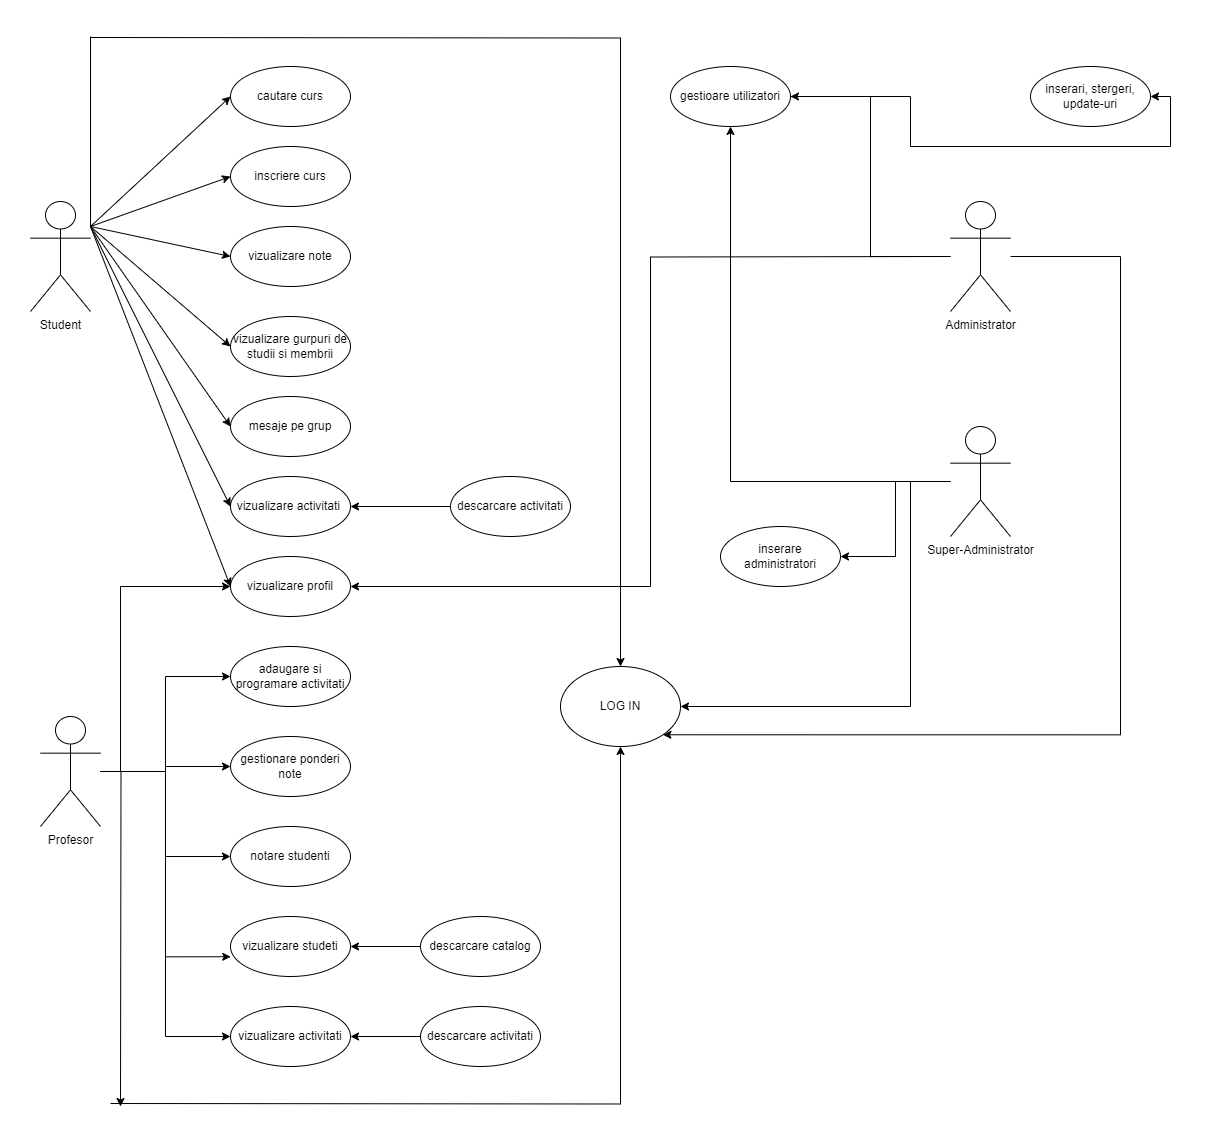

The diagram above was exported from draw.io. Its source (the exported page's mxGraphModel, read from the mxfile embedded in the PNG):
<mxGraphModel dx="1463" dy="787" grid="1" gridSize="10" guides="1" tooltips="1" connect="1" arrows="1" fold="1" page="1" pageScale="1" pageWidth="850" pageHeight="1100" math="0" shadow="0">
  <root>
    <mxCell id="0" />
    <mxCell id="1" parent="0" />
    <mxCell id="ZebOFr88D0VvBWg1Ipgb-56" style="edgeStyle=orthogonalEdgeStyle;rounded=0;orthogonalLoop=1;jettySize=auto;html=1;entryX=0.5;entryY=0;entryDx=0;entryDy=0;" edge="1" parent="1" target="ZebOFr88D0VvBWg1Ipgb-52">
      <mxGeometry relative="1" as="geometry">
        <mxPoint x="140" y="11" as="sourcePoint" />
        <mxPoint x="670" y="420" as="targetPoint" />
      </mxGeometry>
    </mxCell>
    <mxCell id="ZebOFr88D0VvBWg1Ipgb-1" value="Student&lt;div&gt;&lt;br&gt;&lt;/div&gt;" style="shape=umlActor;verticalLabelPosition=bottom;verticalAlign=top;html=1;outlineConnect=0;" vertex="1" parent="1">
      <mxGeometry x="80" y="175" width="60" height="110" as="geometry" />
    </mxCell>
    <mxCell id="ZebOFr88D0VvBWg1Ipgb-2" value="cautare curs" style="ellipse;whiteSpace=wrap;html=1;" vertex="1" parent="1">
      <mxGeometry x="280" y="40" width="120" height="60" as="geometry" />
    </mxCell>
    <mxCell id="ZebOFr88D0VvBWg1Ipgb-3" value="inscriere curs&lt;span style=&quot;color: rgba(0, 0, 0, 0); font-family: monospace; font-size: 0px; text-align: start; text-wrap: nowrap;&quot;&gt;%3CmxGraphModel%3E%3Croot%3E%3CmxCell%20id%3D%220%22%2F%3E%3CmxCell%20id%3D%221%22%20parent%3D%220%22%2F%3E%3CmxCell%20id%3D%222%22%20value%3D%22cautare%20curs%22%20style%3D%22ellipse%3BwhiteSpace%3Dwrap%3Bhtml%3D1%3B%22%20vertex%3D%221%22%20parent%3D%221%22%3E%3CmxGeometry%20x%3D%22280%22%20y%3D%2240%22%20width%3D%22120%22%20height%3D%2260%22%20as%3D%22geometry%22%2F%3E%3C%2FmxCell%3E%3C%2Froot%3E%3C%2FmxGraphModel%3E&lt;/span&gt;" style="ellipse;whiteSpace=wrap;html=1;" vertex="1" parent="1">
      <mxGeometry x="280" y="120" width="120" height="60" as="geometry" />
    </mxCell>
    <mxCell id="ZebOFr88D0VvBWg1Ipgb-4" value="vizualizare note" style="ellipse;whiteSpace=wrap;html=1;" vertex="1" parent="1">
      <mxGeometry x="280" y="200" width="120" height="60" as="geometry" />
    </mxCell>
    <mxCell id="ZebOFr88D0VvBWg1Ipgb-5" value="vizualizare gurpuri de studii si membrii&lt;span style=&quot;color: rgba(0, 0, 0, 0); font-family: monospace; font-size: 0px; text-align: start; text-wrap: nowrap;&quot;&gt;%3CmxGraphModel%3E%3Croot%3E%3CmxCell%20id%3D%220%22%2F%3E%3CmxCell%20id%3D%221%22%20parent%3D%220%22%2F%3E%3CmxCell%20id%3D%222%22%20value%3D%22cautare%20curs%22%20style%3D%22ellipse%3BwhiteSpace%3Dwrap%3Bhtml%3D1%3B%22%20vertex%3D%221%22%20parent%3D%221%22%3E%3CmxGeometry%20x%3D%22280%22%20y%3D%2240%22%20width%3D%22120%22%20height%3D%2260%22%20as%3D%22geometry%22%2F%3E%3C%2FmxCell%3E%3C%2Froot%3E%3C%2FmxGraphModel%3E&lt;/span&gt;" style="ellipse;whiteSpace=wrap;html=1;" vertex="1" parent="1">
      <mxGeometry x="280" y="290" width="120" height="60" as="geometry" />
    </mxCell>
    <mxCell id="ZebOFr88D0VvBWg1Ipgb-6" value="mesaje pe grup&lt;span style=&quot;color: rgba(0, 0, 0, 0); font-family: monospace; font-size: 0px; text-align: start; text-wrap: nowrap;&quot;&gt;%3CmxGraphModel%3E%3Croot%3E%3CmxCell%20id%3D%220%22%2F%3E%3CmxCell%20id%3D%221%22%20parent%3D%220%22%2F%3E%3CmxCell%20id%3D%222%22%20value%3D%22cautare%20curs%22%20style%3D%22ellipse%3BwhiteSpace%3Dwrap%3Bhtml%3D1%3B%22%20vertex%3D%221%22%20parent%3D%221%22%3E%3CmxGeometry%20x%3D%22280%22%20y%3D%2240%22%20width%3D%22120%22%20height%3D%2260%22%20as%3D%22geometry%22%2F%3E%3C%2FmxCell%3E%3C%2Froot%3E%3C%2FmxGraphModel%3E&lt;/span&gt;" style="ellipse;whiteSpace=wrap;html=1;" vertex="1" parent="1">
      <mxGeometry x="280" y="370" width="120" height="60" as="geometry" />
    </mxCell>
    <mxCell id="ZebOFr88D0VvBWg1Ipgb-7" value="vizualizare activitati&amp;nbsp;" style="ellipse;whiteSpace=wrap;html=1;" vertex="1" parent="1">
      <mxGeometry x="280" y="450" width="120" height="60" as="geometry" />
    </mxCell>
    <mxCell id="ZebOFr88D0VvBWg1Ipgb-10" value="" style="endArrow=classic;html=1;rounded=0;entryX=0;entryY=0.5;entryDx=0;entryDy=0;" edge="1" parent="1" target="ZebOFr88D0VvBWg1Ipgb-2">
      <mxGeometry width="50" height="50" relative="1" as="geometry">
        <mxPoint x="140" y="200" as="sourcePoint" />
        <mxPoint x="190" y="150" as="targetPoint" />
      </mxGeometry>
    </mxCell>
    <mxCell id="ZebOFr88D0VvBWg1Ipgb-11" value="" style="endArrow=classic;html=1;rounded=0;entryX=0;entryY=0.5;entryDx=0;entryDy=0;" edge="1" parent="1" target="ZebOFr88D0VvBWg1Ipgb-3">
      <mxGeometry width="50" height="50" relative="1" as="geometry">
        <mxPoint x="140" y="200" as="sourcePoint" />
        <mxPoint x="200" y="175" as="targetPoint" />
      </mxGeometry>
    </mxCell>
    <mxCell id="ZebOFr88D0VvBWg1Ipgb-13" value="" style="endArrow=classic;html=1;rounded=0;entryX=0;entryY=0.5;entryDx=0;entryDy=0;" edge="1" parent="1" target="ZebOFr88D0VvBWg1Ipgb-4">
      <mxGeometry width="50" height="50" relative="1" as="geometry">
        <mxPoint x="140" y="200" as="sourcePoint" />
        <mxPoint x="220" y="205" as="targetPoint" />
      </mxGeometry>
    </mxCell>
    <mxCell id="ZebOFr88D0VvBWg1Ipgb-14" value="" style="endArrow=classic;html=1;rounded=0;entryX=0;entryY=0.5;entryDx=0;entryDy=0;" edge="1" parent="1" target="ZebOFr88D0VvBWg1Ipgb-5">
      <mxGeometry width="50" height="50" relative="1" as="geometry">
        <mxPoint x="140" y="200" as="sourcePoint" />
        <mxPoint x="230" y="250" as="targetPoint" />
      </mxGeometry>
    </mxCell>
    <mxCell id="ZebOFr88D0VvBWg1Ipgb-15" value="" style="endArrow=classic;html=1;rounded=0;entryX=0;entryY=0.5;entryDx=0;entryDy=0;" edge="1" parent="1" target="ZebOFr88D0VvBWg1Ipgb-6">
      <mxGeometry width="50" height="50" relative="1" as="geometry">
        <mxPoint x="140" y="200" as="sourcePoint" />
        <mxPoint x="320" y="280" as="targetPoint" />
      </mxGeometry>
    </mxCell>
    <mxCell id="ZebOFr88D0VvBWg1Ipgb-16" value="" style="endArrow=classic;html=1;rounded=0;entryX=0;entryY=0.5;entryDx=0;entryDy=0;" edge="1" parent="1" target="ZebOFr88D0VvBWg1Ipgb-7">
      <mxGeometry width="50" height="50" relative="1" as="geometry">
        <mxPoint x="140" y="200" as="sourcePoint" />
        <mxPoint x="190" y="340" as="targetPoint" />
      </mxGeometry>
    </mxCell>
    <mxCell id="ZebOFr88D0VvBWg1Ipgb-17" value="vizualizare profil" style="ellipse;whiteSpace=wrap;html=1;" vertex="1" parent="1">
      <mxGeometry x="280" y="530" width="120" height="60" as="geometry" />
    </mxCell>
    <mxCell id="ZebOFr88D0VvBWg1Ipgb-18" value="" style="endArrow=classic;html=1;rounded=0;entryX=0;entryY=0.5;entryDx=0;entryDy=0;" edge="1" parent="1" target="ZebOFr88D0VvBWg1Ipgb-17">
      <mxGeometry width="50" height="50" relative="1" as="geometry">
        <mxPoint x="140" y="200" as="sourcePoint" />
        <mxPoint x="190" y="350" as="targetPoint" />
      </mxGeometry>
    </mxCell>
    <mxCell id="ZebOFr88D0VvBWg1Ipgb-32" style="edgeStyle=orthogonalEdgeStyle;rounded=0;orthogonalLoop=1;jettySize=auto;html=1;entryX=0;entryY=0.5;entryDx=0;entryDy=0;" edge="1" parent="1" source="ZebOFr88D0VvBWg1Ipgb-19" target="ZebOFr88D0VvBWg1Ipgb-17">
      <mxGeometry relative="1" as="geometry">
        <Array as="points">
          <mxPoint x="170" y="745" />
          <mxPoint x="170" y="560" />
        </Array>
      </mxGeometry>
    </mxCell>
    <mxCell id="ZebOFr88D0VvBWg1Ipgb-33" style="edgeStyle=orthogonalEdgeStyle;rounded=0;orthogonalLoop=1;jettySize=auto;html=1;entryX=0;entryY=0.5;entryDx=0;entryDy=0;" edge="1" parent="1" source="ZebOFr88D0VvBWg1Ipgb-19" target="ZebOFr88D0VvBWg1Ipgb-20">
      <mxGeometry relative="1" as="geometry" />
    </mxCell>
    <mxCell id="ZebOFr88D0VvBWg1Ipgb-34" style="edgeStyle=orthogonalEdgeStyle;rounded=0;orthogonalLoop=1;jettySize=auto;html=1;entryX=0;entryY=0.5;entryDx=0;entryDy=0;" edge="1" parent="1" source="ZebOFr88D0VvBWg1Ipgb-19" target="ZebOFr88D0VvBWg1Ipgb-21">
      <mxGeometry relative="1" as="geometry" />
    </mxCell>
    <mxCell id="ZebOFr88D0VvBWg1Ipgb-35" style="edgeStyle=orthogonalEdgeStyle;rounded=0;orthogonalLoop=1;jettySize=auto;html=1;entryX=0;entryY=0.5;entryDx=0;entryDy=0;" edge="1" parent="1" source="ZebOFr88D0VvBWg1Ipgb-19" target="ZebOFr88D0VvBWg1Ipgb-22">
      <mxGeometry relative="1" as="geometry" />
    </mxCell>
    <mxCell id="ZebOFr88D0VvBWg1Ipgb-37" style="edgeStyle=orthogonalEdgeStyle;rounded=0;orthogonalLoop=1;jettySize=auto;html=1;entryX=0;entryY=0.5;entryDx=0;entryDy=0;" edge="1" parent="1" source="ZebOFr88D0VvBWg1Ipgb-19" target="ZebOFr88D0VvBWg1Ipgb-28">
      <mxGeometry relative="1" as="geometry" />
    </mxCell>
    <mxCell id="ZebOFr88D0VvBWg1Ipgb-53" style="edgeStyle=orthogonalEdgeStyle;rounded=0;orthogonalLoop=1;jettySize=auto;html=1;entryX=0.5;entryY=1;entryDx=0;entryDy=0;" edge="1" parent="1" target="ZebOFr88D0VvBWg1Ipgb-52">
      <mxGeometry relative="1" as="geometry">
        <mxPoint x="160" y="1077" as="sourcePoint" />
        <mxPoint x="685" y="1050" as="targetPoint" />
      </mxGeometry>
    </mxCell>
    <mxCell id="ZebOFr88D0VvBWg1Ipgb-54" style="edgeStyle=orthogonalEdgeStyle;rounded=0;orthogonalLoop=1;jettySize=auto;html=1;" edge="1" parent="1" source="ZebOFr88D0VvBWg1Ipgb-19">
      <mxGeometry relative="1" as="geometry">
        <mxPoint x="170" y="1080.0000000000002" as="targetPoint" />
      </mxGeometry>
    </mxCell>
    <mxCell id="ZebOFr88D0VvBWg1Ipgb-19" value="&lt;div&gt;Profesor&lt;/div&gt;&lt;div&gt;&lt;br&gt;&lt;/div&gt;" style="shape=umlActor;verticalLabelPosition=bottom;verticalAlign=top;html=1;outlineConnect=0;" vertex="1" parent="1">
      <mxGeometry x="90" y="690" width="60" height="110" as="geometry" />
    </mxCell>
    <mxCell id="ZebOFr88D0VvBWg1Ipgb-20" value="adaugare si programare activitati" style="ellipse;whiteSpace=wrap;html=1;" vertex="1" parent="1">
      <mxGeometry x="280" y="620" width="120" height="60" as="geometry" />
    </mxCell>
    <mxCell id="ZebOFr88D0VvBWg1Ipgb-21" value="gestionare ponderi note" style="ellipse;whiteSpace=wrap;html=1;" vertex="1" parent="1">
      <mxGeometry x="280" y="710" width="120" height="60" as="geometry" />
    </mxCell>
    <mxCell id="ZebOFr88D0VvBWg1Ipgb-22" value="notare studenti" style="ellipse;whiteSpace=wrap;html=1;" vertex="1" parent="1">
      <mxGeometry x="280" y="800" width="120" height="60" as="geometry" />
    </mxCell>
    <mxCell id="ZebOFr88D0VvBWg1Ipgb-23" value="vizualizare studeti" style="ellipse;whiteSpace=wrap;html=1;" vertex="1" parent="1">
      <mxGeometry x="280" y="890" width="120" height="60" as="geometry" />
    </mxCell>
    <mxCell id="ZebOFr88D0VvBWg1Ipgb-25" style="edgeStyle=orthogonalEdgeStyle;rounded=0;orthogonalLoop=1;jettySize=auto;html=1;exitX=0;exitY=0.5;exitDx=0;exitDy=0;entryX=1;entryY=0.5;entryDx=0;entryDy=0;" edge="1" parent="1" source="ZebOFr88D0VvBWg1Ipgb-24" target="ZebOFr88D0VvBWg1Ipgb-23">
      <mxGeometry relative="1" as="geometry" />
    </mxCell>
    <mxCell id="ZebOFr88D0VvBWg1Ipgb-24" value="descarcare catalog" style="ellipse;whiteSpace=wrap;html=1;" vertex="1" parent="1">
      <mxGeometry x="470" y="890" width="120" height="60" as="geometry" />
    </mxCell>
    <mxCell id="ZebOFr88D0VvBWg1Ipgb-27" style="edgeStyle=orthogonalEdgeStyle;rounded=0;orthogonalLoop=1;jettySize=auto;html=1;entryX=1;entryY=0.5;entryDx=0;entryDy=0;" edge="1" parent="1" source="ZebOFr88D0VvBWg1Ipgb-26" target="ZebOFr88D0VvBWg1Ipgb-7">
      <mxGeometry relative="1" as="geometry" />
    </mxCell>
    <mxCell id="ZebOFr88D0VvBWg1Ipgb-26" value="descarcare activitati" style="ellipse;whiteSpace=wrap;html=1;" vertex="1" parent="1">
      <mxGeometry x="500" y="450" width="120" height="60" as="geometry" />
    </mxCell>
    <mxCell id="ZebOFr88D0VvBWg1Ipgb-28" value="vizualizare activitati" style="ellipse;whiteSpace=wrap;html=1;" vertex="1" parent="1">
      <mxGeometry x="280" y="980" width="120" height="60" as="geometry" />
    </mxCell>
    <mxCell id="ZebOFr88D0VvBWg1Ipgb-30" value="" style="edgeStyle=orthogonalEdgeStyle;rounded=0;orthogonalLoop=1;jettySize=auto;html=1;" edge="1" parent="1" source="ZebOFr88D0VvBWg1Ipgb-29" target="ZebOFr88D0VvBWg1Ipgb-28">
      <mxGeometry relative="1" as="geometry" />
    </mxCell>
    <mxCell id="ZebOFr88D0VvBWg1Ipgb-29" value="descarcare activitati" style="ellipse;whiteSpace=wrap;html=1;" vertex="1" parent="1">
      <mxGeometry x="470" y="980" width="120" height="60" as="geometry" />
    </mxCell>
    <mxCell id="ZebOFr88D0VvBWg1Ipgb-36" style="edgeStyle=orthogonalEdgeStyle;rounded=0;orthogonalLoop=1;jettySize=auto;html=1;entryX=0.002;entryY=0.671;entryDx=0;entryDy=0;entryPerimeter=0;" edge="1" parent="1" source="ZebOFr88D0VvBWg1Ipgb-19" target="ZebOFr88D0VvBWg1Ipgb-23">
      <mxGeometry relative="1" as="geometry" />
    </mxCell>
    <mxCell id="ZebOFr88D0VvBWg1Ipgb-39" style="edgeStyle=orthogonalEdgeStyle;rounded=0;orthogonalLoop=1;jettySize=auto;html=1;entryX=1;entryY=0.5;entryDx=0;entryDy=0;" edge="1" parent="1" target="ZebOFr88D0VvBWg1Ipgb-17">
      <mxGeometry relative="1" as="geometry">
        <mxPoint x="1000" y="230" as="sourcePoint" />
      </mxGeometry>
    </mxCell>
    <mxCell id="ZebOFr88D0VvBWg1Ipgb-41" style="edgeStyle=orthogonalEdgeStyle;rounded=0;orthogonalLoop=1;jettySize=auto;html=1;entryX=1;entryY=0.5;entryDx=0;entryDy=0;" edge="1" parent="1" source="ZebOFr88D0VvBWg1Ipgb-38" target="ZebOFr88D0VvBWg1Ipgb-44">
      <mxGeometry relative="1" as="geometry">
        <mxPoint x="899.9999999999932" y="130" as="targetPoint" />
      </mxGeometry>
    </mxCell>
    <mxCell id="ZebOFr88D0VvBWg1Ipgb-58" style="edgeStyle=orthogonalEdgeStyle;rounded=0;orthogonalLoop=1;jettySize=auto;html=1;entryX=1;entryY=1;entryDx=0;entryDy=0;" edge="1" parent="1" source="ZebOFr88D0VvBWg1Ipgb-38" target="ZebOFr88D0VvBWg1Ipgb-52">
      <mxGeometry relative="1" as="geometry">
        <Array as="points">
          <mxPoint x="1170" y="230" />
          <mxPoint x="1170" y="708" />
        </Array>
      </mxGeometry>
    </mxCell>
    <mxCell id="ZebOFr88D0VvBWg1Ipgb-38" value="&lt;div&gt;Administrator&lt;/div&gt;&lt;div&gt;&lt;br&gt;&lt;/div&gt;" style="shape=umlActor;verticalLabelPosition=bottom;verticalAlign=top;html=1;outlineConnect=0;" vertex="1" parent="1">
      <mxGeometry x="1000" y="175" width="60" height="110" as="geometry" />
    </mxCell>
    <mxCell id="ZebOFr88D0VvBWg1Ipgb-46" style="edgeStyle=orthogonalEdgeStyle;rounded=0;orthogonalLoop=1;jettySize=auto;html=1;entryX=1;entryY=0.5;entryDx=0;entryDy=0;" edge="1" parent="1" source="ZebOFr88D0VvBWg1Ipgb-44" target="ZebOFr88D0VvBWg1Ipgb-45">
      <mxGeometry relative="1" as="geometry" />
    </mxCell>
    <mxCell id="ZebOFr88D0VvBWg1Ipgb-44" value="gestioare utilizatori" style="ellipse;whiteSpace=wrap;html=1;" vertex="1" parent="1">
      <mxGeometry x="720" y="40" width="120" height="60" as="geometry" />
    </mxCell>
    <mxCell id="ZebOFr88D0VvBWg1Ipgb-45" value="inserari, stergeri, update-uri" style="ellipse;whiteSpace=wrap;html=1;" vertex="1" parent="1">
      <mxGeometry x="1080" y="40" width="120" height="60" as="geometry" />
    </mxCell>
    <mxCell id="ZebOFr88D0VvBWg1Ipgb-49" style="edgeStyle=orthogonalEdgeStyle;rounded=0;orthogonalLoop=1;jettySize=auto;html=1;entryX=0.5;entryY=1;entryDx=0;entryDy=0;" edge="1" parent="1" source="ZebOFr88D0VvBWg1Ipgb-47" target="ZebOFr88D0VvBWg1Ipgb-44">
      <mxGeometry relative="1" as="geometry" />
    </mxCell>
    <mxCell id="ZebOFr88D0VvBWg1Ipgb-51" style="edgeStyle=orthogonalEdgeStyle;rounded=0;orthogonalLoop=1;jettySize=auto;html=1;entryX=1;entryY=0.5;entryDx=0;entryDy=0;" edge="1" parent="1" source="ZebOFr88D0VvBWg1Ipgb-47" target="ZebOFr88D0VvBWg1Ipgb-50">
      <mxGeometry relative="1" as="geometry" />
    </mxCell>
    <mxCell id="ZebOFr88D0VvBWg1Ipgb-55" style="edgeStyle=orthogonalEdgeStyle;rounded=0;orthogonalLoop=1;jettySize=auto;html=1;entryX=1;entryY=0.5;entryDx=0;entryDy=0;" edge="1" parent="1" source="ZebOFr88D0VvBWg1Ipgb-47" target="ZebOFr88D0VvBWg1Ipgb-52">
      <mxGeometry relative="1" as="geometry">
        <Array as="points">
          <mxPoint x="960" y="455" />
          <mxPoint x="960" y="680" />
        </Array>
      </mxGeometry>
    </mxCell>
    <mxCell id="ZebOFr88D0VvBWg1Ipgb-47" value="&lt;div&gt;Super-Administrator&lt;/div&gt;&lt;div&gt;&lt;br&gt;&lt;/div&gt;" style="shape=umlActor;verticalLabelPosition=bottom;verticalAlign=top;html=1;outlineConnect=0;" vertex="1" parent="1">
      <mxGeometry x="1000" y="400" width="60" height="110" as="geometry" />
    </mxCell>
    <mxCell id="ZebOFr88D0VvBWg1Ipgb-50" value="inserare administratori" style="ellipse;whiteSpace=wrap;html=1;" vertex="1" parent="1">
      <mxGeometry x="770" y="500" width="120" height="60" as="geometry" />
    </mxCell>
    <mxCell id="ZebOFr88D0VvBWg1Ipgb-52" value="LOG IN" style="ellipse;whiteSpace=wrap;html=1;" vertex="1" parent="1">
      <mxGeometry x="610" y="640" width="120" height="80" as="geometry" />
    </mxCell>
    <mxCell id="ZebOFr88D0VvBWg1Ipgb-57" value="" style="endArrow=none;html=1;rounded=0;" edge="1" parent="1">
      <mxGeometry width="50" height="50" relative="1" as="geometry">
        <mxPoint x="140" y="200" as="sourcePoint" />
        <mxPoint x="140" y="10" as="targetPoint" />
      </mxGeometry>
    </mxCell>
  </root>
</mxGraphModel>